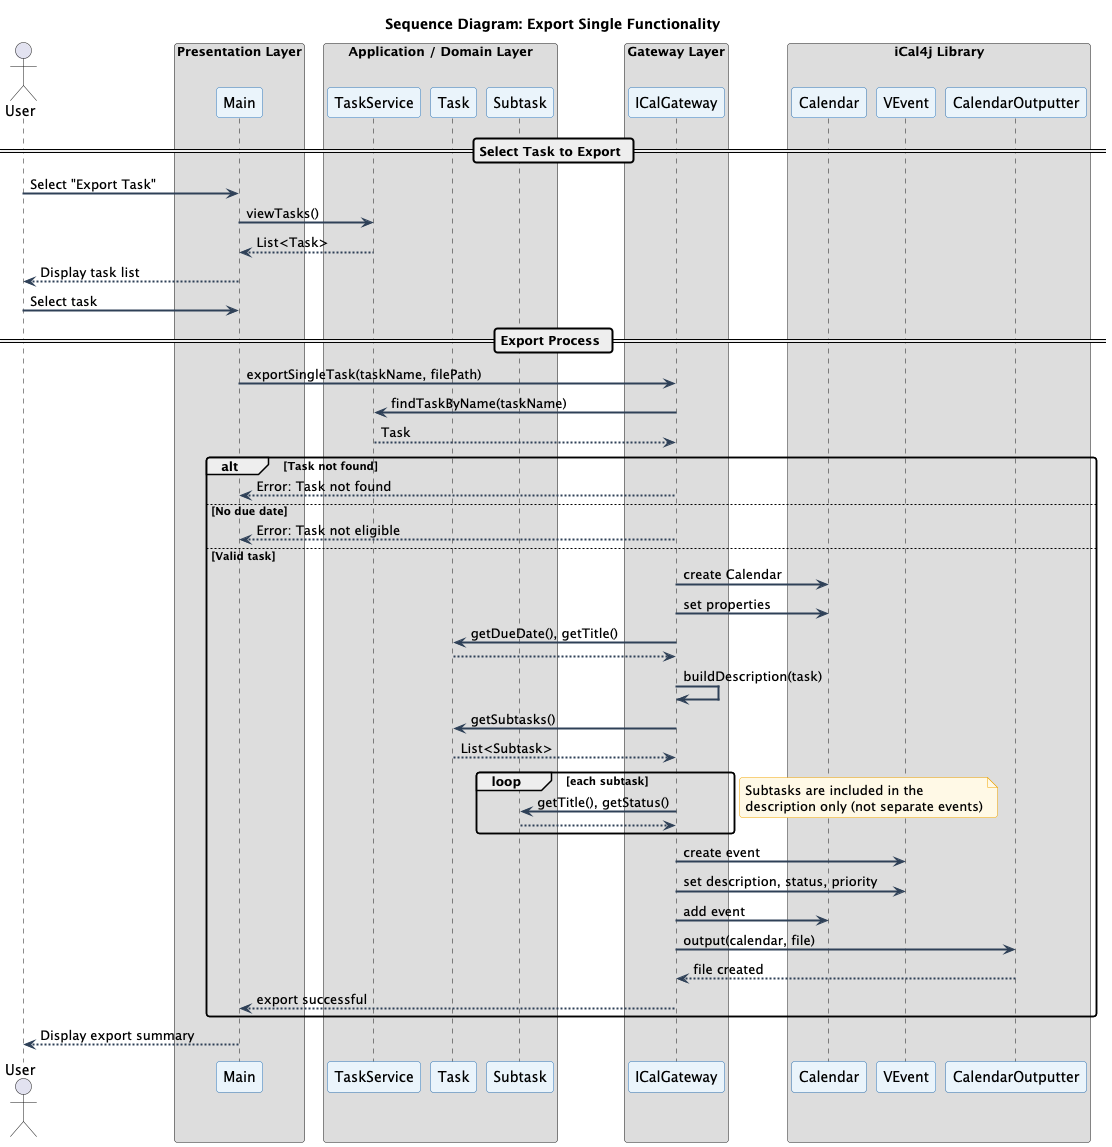

The diagram above was rendered by PlantUML. Its source (embedded in the PNG):
@startuml SD-iCalExport
title Sequence Diagram: Export Single Functionality

skinparam sequenceArrowThickness 2
skinparam roundcorner 6
skinparam sequenceParticipantBackgroundColor #EAF4FB
skinparam sequenceParticipantBorderColor #2E75B6
skinparam sequenceArrowColor #2E4057
skinparam noteBorderColor #F0A500
skinparam noteBackgroundColor #FFF9E6

actor User

box "Presentation Layer"
    participant Main
end box

box "Application / Domain Layer"
    participant TaskService
    participant Task
    participant Subtask
end box

box "Gateway Layer"
    participant ICalGateway
end box

box "iCal4j Library"
    participant Calendar
    participant VEvent
    participant CalendarOutputter
end box

== Select Task to Export ==

User -> Main : Select "Export Task"
Main -> TaskService : viewTasks()
TaskService --> Main : List<Task>
Main --> User : Display task list

User -> Main : Select task

== Export Process ==

Main -> ICalGateway : exportSingleTask(taskName, filePath)

ICalGateway -> TaskService : findTaskByName(taskName)
TaskService --> ICalGateway : Task

alt Task not found
    ICalGateway --> Main : Error: Task not found
else No due date
    ICalGateway --> Main : Error: Task not eligible
else Valid task

    ICalGateway -> Calendar : create Calendar
    ICalGateway -> Calendar : set properties

    ICalGateway -> Task : getDueDate(), getTitle()
    Task --> ICalGateway

    ICalGateway -> ICalGateway : buildDescription(task)

    ICalGateway -> Task : getSubtasks()
    Task --> ICalGateway : List<Subtask>

    loop each subtask
        ICalGateway -> Subtask : getTitle(), getStatus()
        Subtask --> ICalGateway
    end

    note right
        Subtasks are included in the
        description only (not separate events)
    end note

    ICalGateway -> VEvent : create event
    ICalGateway -> VEvent : set description, status, priority

    ICalGateway -> Calendar : add event

    ICalGateway -> CalendarOutputter : output(calendar, file)

    CalendarOutputter --> ICalGateway : file created

    ICalGateway --> Main : export successful
end

Main --> User : Display export summary

@enduml